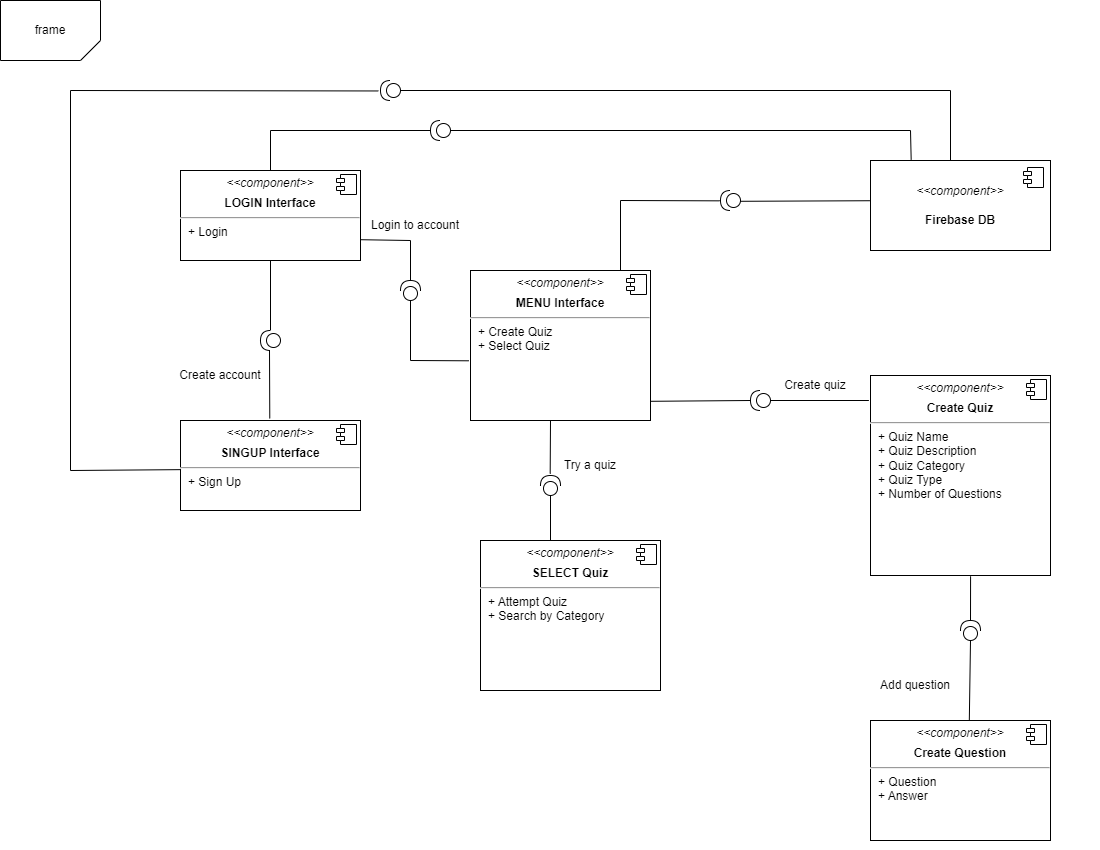

The diagram above was exported from draw.io. Its source (the exported page's mxGraphModel, read from the mxfile embedded in the PNG):
<mxGraphModel dx="1985" dy="1155" grid="1" gridSize="10" guides="1" tooltips="1" connect="1" arrows="1" fold="1" page="1" pageScale="1" pageWidth="1100" pageHeight="850" math="0" shadow="0">
  <root>
    <mxCell id="0" />
    <mxCell id="1" parent="0" />
    <mxCell id="fQ8fkZc08oEHBgGR5Qb7-3" value="&lt;p style=&quot;margin:0px;margin-top:6px;text-align:center;&quot;&gt;&lt;i style=&quot;&quot;&gt;&amp;lt;&amp;lt;component&amp;gt;&amp;gt;&lt;/i&gt;&lt;/p&gt;&lt;p style=&quot;margin:0px;margin-top:6px;text-align:center;&quot;&gt;&lt;b&gt;LOGIN Interface&lt;/b&gt;&lt;/p&gt;&lt;hr&gt;&lt;p style=&quot;margin:0px;margin-left:8px;&quot;&gt;+ Login&lt;/p&gt;" style="align=left;overflow=fill;html=1;dropTarget=0;whiteSpace=wrap;" vertex="1" parent="1">
      <mxGeometry x="180" y="170" width="180" height="90" as="geometry" />
    </mxCell>
    <mxCell id="fQ8fkZc08oEHBgGR5Qb7-4" value="" style="shape=component;jettyWidth=8;jettyHeight=4;" vertex="1" parent="fQ8fkZc08oEHBgGR5Qb7-3">
      <mxGeometry x="1" width="20" height="20" relative="1" as="geometry">
        <mxPoint x="-24" y="4" as="offset" />
      </mxGeometry>
    </mxCell>
    <mxCell id="fQ8fkZc08oEHBgGR5Qb7-27" value="&lt;p style=&quot;margin:0px;margin-top:6px;text-align:center;&quot;&gt;&lt;i style=&quot;&quot;&gt;&amp;lt;&amp;lt;component&amp;gt;&amp;gt;&lt;/i&gt;&lt;/p&gt;&lt;p style=&quot;margin:0px;margin-top:6px;text-align:center;&quot;&gt;&lt;b&gt;SINGUP Interface&lt;/b&gt;&lt;/p&gt;&lt;hr&gt;&lt;p style=&quot;margin:0px;margin-left:8px;&quot;&gt;+ Sign Up&lt;/p&gt;" style="align=left;overflow=fill;html=1;dropTarget=0;whiteSpace=wrap;" vertex="1" parent="1">
      <mxGeometry x="180" y="420" width="180" height="90" as="geometry" />
    </mxCell>
    <mxCell id="fQ8fkZc08oEHBgGR5Qb7-28" value="" style="shape=component;jettyWidth=8;jettyHeight=4;" vertex="1" parent="fQ8fkZc08oEHBgGR5Qb7-27">
      <mxGeometry x="1" width="20" height="20" relative="1" as="geometry">
        <mxPoint x="-24" y="4" as="offset" />
      </mxGeometry>
    </mxCell>
    <mxCell id="fQ8fkZc08oEHBgGR5Qb7-31" value="&lt;p style=&quot;margin:0px;margin-top:6px;text-align:center;&quot;&gt;&lt;i style=&quot;&quot;&gt;&amp;lt;&amp;lt;component&amp;gt;&amp;gt;&lt;/i&gt;&lt;/p&gt;&lt;p style=&quot;margin:0px;margin-top:6px;text-align:center;&quot;&gt;&lt;b&gt;MENU Interface&lt;/b&gt;&lt;/p&gt;&lt;hr&gt;&lt;p style=&quot;margin:0px;margin-left:8px;&quot;&gt;+ Create Quiz&lt;/p&gt;&lt;p style=&quot;margin:0px;margin-left:8px;&quot;&gt;+ Select Quiz&lt;/p&gt;" style="align=left;overflow=fill;html=1;dropTarget=0;whiteSpace=wrap;" vertex="1" parent="1">
      <mxGeometry x="470" y="270" width="180" height="150" as="geometry" />
    </mxCell>
    <mxCell id="fQ8fkZc08oEHBgGR5Qb7-32" value="" style="shape=component;jettyWidth=8;jettyHeight=4;" vertex="1" parent="fQ8fkZc08oEHBgGR5Qb7-31">
      <mxGeometry x="1" width="20" height="20" relative="1" as="geometry">
        <mxPoint x="-24" y="4" as="offset" />
      </mxGeometry>
    </mxCell>
    <mxCell id="fQ8fkZc08oEHBgGR5Qb7-35" value="&lt;i&gt;&amp;lt;&amp;lt;component&amp;gt;&amp;gt;&lt;/i&gt;&lt;br&gt;&lt;br&gt;&lt;b&gt;Firebase DB&lt;/b&gt;" style="html=1;dropTarget=0;whiteSpace=wrap;" vertex="1" parent="1">
      <mxGeometry x="870" y="160" width="180" height="90" as="geometry" />
    </mxCell>
    <mxCell id="fQ8fkZc08oEHBgGR5Qb7-36" value="" style="shape=module;jettyWidth=8;jettyHeight=4;" vertex="1" parent="fQ8fkZc08oEHBgGR5Qb7-35">
      <mxGeometry x="1" width="20" height="20" relative="1" as="geometry">
        <mxPoint x="-27" y="7" as="offset" />
      </mxGeometry>
    </mxCell>
    <mxCell id="fQ8fkZc08oEHBgGR5Qb7-37" value="&lt;p style=&quot;margin:0px;margin-top:6px;text-align:center;&quot;&gt;&lt;i style=&quot;&quot;&gt;&amp;lt;&amp;lt;component&amp;gt;&amp;gt;&lt;/i&gt;&lt;/p&gt;&lt;p style=&quot;margin:0px;margin-top:6px;text-align:center;&quot;&gt;&lt;b&gt;SELECT Quiz&lt;/b&gt;&lt;/p&gt;&lt;hr&gt;&lt;p style=&quot;margin:0px;margin-left:8px;&quot;&gt;+ Attempt Quiz&lt;/p&gt;&lt;p style=&quot;margin:0px;margin-left:8px;&quot;&gt;+ Search by Category&lt;/p&gt;" style="align=left;overflow=fill;html=1;dropTarget=0;whiteSpace=wrap;" vertex="1" parent="1">
      <mxGeometry x="480" y="540" width="180" height="150" as="geometry" />
    </mxCell>
    <mxCell id="fQ8fkZc08oEHBgGR5Qb7-38" value="" style="shape=component;jettyWidth=8;jettyHeight=4;" vertex="1" parent="fQ8fkZc08oEHBgGR5Qb7-37">
      <mxGeometry x="1" width="20" height="20" relative="1" as="geometry">
        <mxPoint x="-24" y="4" as="offset" />
      </mxGeometry>
    </mxCell>
    <mxCell id="fQ8fkZc08oEHBgGR5Qb7-39" value="&lt;p style=&quot;margin:0px;margin-top:6px;text-align:center;&quot;&gt;&lt;i style=&quot;&quot;&gt;&amp;lt;&amp;lt;component&amp;gt;&amp;gt;&lt;/i&gt;&lt;/p&gt;&lt;p style=&quot;margin:0px;margin-top:6px;text-align:center;&quot;&gt;&lt;b&gt;Create Quiz&lt;/b&gt;&lt;/p&gt;&lt;hr&gt;&lt;p style=&quot;margin:0px;margin-left:8px;&quot;&gt;+ Quiz Name&lt;/p&gt;&lt;p style=&quot;margin:0px;margin-left:8px;&quot;&gt;+ Quiz Description&lt;/p&gt;&lt;p style=&quot;margin:0px;margin-left:8px;&quot;&gt;+ Quiz Category&lt;/p&gt;&lt;p style=&quot;margin:0px;margin-left:8px;&quot;&gt;+ Quiz Type&lt;/p&gt;&lt;p style=&quot;margin:0px;margin-left:8px;&quot;&gt;+ Number of Questions&lt;/p&gt;&lt;p style=&quot;margin:0px;margin-left:8px;&quot;&gt;&lt;br&gt;&lt;/p&gt;" style="align=left;overflow=fill;html=1;dropTarget=0;whiteSpace=wrap;" vertex="1" parent="1">
      <mxGeometry x="870" y="375" width="180" height="200" as="geometry" />
    </mxCell>
    <mxCell id="fQ8fkZc08oEHBgGR5Qb7-40" value="" style="shape=component;jettyWidth=8;jettyHeight=4;" vertex="1" parent="fQ8fkZc08oEHBgGR5Qb7-39">
      <mxGeometry x="1" width="20" height="20" relative="1" as="geometry">
        <mxPoint x="-24" y="4" as="offset" />
      </mxGeometry>
    </mxCell>
    <mxCell id="fQ8fkZc08oEHBgGR5Qb7-41" value="&lt;p style=&quot;margin:0px;margin-top:6px;text-align:center;&quot;&gt;&lt;i style=&quot;&quot;&gt;&amp;lt;&amp;lt;component&amp;gt;&amp;gt;&lt;/i&gt;&lt;/p&gt;&lt;p style=&quot;margin:0px;margin-top:6px;text-align:center;&quot;&gt;&lt;b&gt;Create Question&lt;/b&gt;&lt;/p&gt;&lt;hr&gt;&lt;p style=&quot;margin:0px;margin-left:8px;&quot;&gt;+ Question&lt;/p&gt;&lt;p style=&quot;margin:0px;margin-left:8px;&quot;&gt;+ Answer&lt;/p&gt;" style="align=left;overflow=fill;html=1;dropTarget=0;whiteSpace=wrap;" vertex="1" parent="1">
      <mxGeometry x="870" y="720" width="180" height="120" as="geometry" />
    </mxCell>
    <mxCell id="fQ8fkZc08oEHBgGR5Qb7-42" value="" style="shape=component;jettyWidth=8;jettyHeight=4;" vertex="1" parent="fQ8fkZc08oEHBgGR5Qb7-41">
      <mxGeometry x="1" width="20" height="20" relative="1" as="geometry">
        <mxPoint x="-24" y="4" as="offset" />
      </mxGeometry>
    </mxCell>
    <mxCell id="fQ8fkZc08oEHBgGR5Qb7-43" value="" style="shape=providedRequiredInterface;html=1;verticalLabelPosition=bottom;sketch=0;flipH=1;" vertex="1" parent="1">
      <mxGeometry x="260" y="330" width="20" height="20" as="geometry" />
    </mxCell>
    <mxCell id="fQ8fkZc08oEHBgGR5Qb7-46" value="" style="endArrow=none;html=1;rounded=0;entryX=0.5;entryY=1;entryDx=0;entryDy=0;exitX=0.5;exitY=0;exitDx=0;exitDy=0;exitPerimeter=0;" edge="1" parent="1" source="fQ8fkZc08oEHBgGR5Qb7-43" target="fQ8fkZc08oEHBgGR5Qb7-3">
      <mxGeometry width="50" height="50" relative="1" as="geometry">
        <mxPoint x="310" y="360" as="sourcePoint" />
        <mxPoint x="360" y="310" as="targetPoint" />
      </mxGeometry>
    </mxCell>
    <mxCell id="fQ8fkZc08oEHBgGR5Qb7-47" value="" style="endArrow=none;html=1;rounded=0;exitX=0.496;exitY=-0.023;exitDx=0;exitDy=0;exitPerimeter=0;" edge="1" parent="1" source="fQ8fkZc08oEHBgGR5Qb7-27">
      <mxGeometry width="50" height="50" relative="1" as="geometry">
        <mxPoint x="269" y="410" as="sourcePoint" />
        <mxPoint x="269" y="350" as="targetPoint" />
      </mxGeometry>
    </mxCell>
    <mxCell id="fQ8fkZc08oEHBgGR5Qb7-50" value="Create account" style="text;html=1;strokeColor=none;fillColor=none;align=center;verticalAlign=middle;whiteSpace=wrap;rounded=0;" vertex="1" parent="1">
      <mxGeometry x="170" y="360" width="100" height="30" as="geometry" />
    </mxCell>
    <mxCell id="fQ8fkZc08oEHBgGR5Qb7-51" value="" style="endArrow=none;html=1;rounded=0;entryX=0.001;entryY=0.546;entryDx=0;entryDy=0;entryPerimeter=0;" edge="1" parent="1" target="fQ8fkZc08oEHBgGR5Qb7-27">
      <mxGeometry width="50" height="50" relative="1" as="geometry">
        <mxPoint x="70" y="470" as="sourcePoint" />
        <mxPoint x="380" y="320" as="targetPoint" />
      </mxGeometry>
    </mxCell>
    <mxCell id="fQ8fkZc08oEHBgGR5Qb7-52" value="" style="endArrow=none;html=1;rounded=0;" edge="1" parent="1">
      <mxGeometry width="50" height="50" relative="1" as="geometry">
        <mxPoint x="70" y="470" as="sourcePoint" />
        <mxPoint x="70" y="90" as="targetPoint" />
      </mxGeometry>
    </mxCell>
    <mxCell id="fQ8fkZc08oEHBgGR5Qb7-53" value="" style="shape=providedRequiredInterface;html=1;verticalLabelPosition=bottom;sketch=0;flipH=1;" vertex="1" parent="1">
      <mxGeometry x="380" y="80" width="20" height="20" as="geometry" />
    </mxCell>
    <mxCell id="fQ8fkZc08oEHBgGR5Qb7-54" value="" style="endArrow=none;html=1;rounded=0;entryX=1.107;entryY=0.523;entryDx=0;entryDy=0;entryPerimeter=0;" edge="1" parent="1" target="fQ8fkZc08oEHBgGR5Qb7-53">
      <mxGeometry width="50" height="50" relative="1" as="geometry">
        <mxPoint x="70" y="90" as="sourcePoint" />
        <mxPoint x="320" y="90" as="targetPoint" />
      </mxGeometry>
    </mxCell>
    <mxCell id="fQ8fkZc08oEHBgGR5Qb7-55" value="" style="endArrow=none;html=1;rounded=0;exitX=0;exitY=0.5;exitDx=0;exitDy=0;exitPerimeter=0;" edge="1" parent="1" source="fQ8fkZc08oEHBgGR5Qb7-53">
      <mxGeometry width="50" height="50" relative="1" as="geometry">
        <mxPoint x="700" y="20" as="sourcePoint" />
        <mxPoint x="950" y="90" as="targetPoint" />
      </mxGeometry>
    </mxCell>
    <mxCell id="fQ8fkZc08oEHBgGR5Qb7-56" value="" style="endArrow=none;html=1;rounded=0;" edge="1" parent="1">
      <mxGeometry width="50" height="50" relative="1" as="geometry">
        <mxPoint x="950" y="90" as="sourcePoint" />
        <mxPoint x="950" y="160" as="targetPoint" />
      </mxGeometry>
    </mxCell>
    <mxCell id="fQ8fkZc08oEHBgGR5Qb7-57" value="" style="endArrow=none;html=1;rounded=0;exitX=0.5;exitY=0;exitDx=0;exitDy=0;" edge="1" parent="1" source="fQ8fkZc08oEHBgGR5Qb7-3">
      <mxGeometry width="50" height="50" relative="1" as="geometry">
        <mxPoint x="300" y="250" as="sourcePoint" />
        <mxPoint x="270" y="130" as="targetPoint" />
      </mxGeometry>
    </mxCell>
    <mxCell id="fQ8fkZc08oEHBgGR5Qb7-58" value="" style="shape=providedRequiredInterface;html=1;verticalLabelPosition=bottom;sketch=0;flipH=1;" vertex="1" parent="1">
      <mxGeometry x="430" y="120" width="20" height="20" as="geometry" />
    </mxCell>
    <mxCell id="fQ8fkZc08oEHBgGR5Qb7-59" value="" style="endArrow=none;html=1;rounded=0;entryX=1;entryY=0.5;entryDx=0;entryDy=0;entryPerimeter=0;" edge="1" parent="1" target="fQ8fkZc08oEHBgGR5Qb7-58">
      <mxGeometry width="50" height="50" relative="1" as="geometry">
        <mxPoint x="270" y="130" as="sourcePoint" />
        <mxPoint x="420" y="160" as="targetPoint" />
      </mxGeometry>
    </mxCell>
    <mxCell id="fQ8fkZc08oEHBgGR5Qb7-63" value="" style="endArrow=none;html=1;rounded=0;exitX=0;exitY=0.5;exitDx=0;exitDy=0;exitPerimeter=0;" edge="1" parent="1" source="fQ8fkZc08oEHBgGR5Qb7-58">
      <mxGeometry width="50" height="50" relative="1" as="geometry">
        <mxPoint x="640" y="210" as="sourcePoint" />
        <mxPoint x="910" y="130" as="targetPoint" />
      </mxGeometry>
    </mxCell>
    <mxCell id="fQ8fkZc08oEHBgGR5Qb7-64" value="" style="endArrow=none;html=1;rounded=0;exitX=0.226;exitY=-0.007;exitDx=0;exitDy=0;exitPerimeter=0;" edge="1" parent="1" source="fQ8fkZc08oEHBgGR5Qb7-35">
      <mxGeometry width="50" height="50" relative="1" as="geometry">
        <mxPoint x="810" y="210" as="sourcePoint" />
        <mxPoint x="910" y="130" as="targetPoint" />
      </mxGeometry>
    </mxCell>
    <mxCell id="fQ8fkZc08oEHBgGR5Qb7-65" value="" style="endArrow=none;html=1;rounded=0;entryX=-0.003;entryY=0.447;entryDx=0;entryDy=0;exitX=0.055;exitY=0.29;exitDx=0;exitDy=0;exitPerimeter=0;entryPerimeter=0;" edge="1" parent="1" target="fQ8fkZc08oEHBgGR5Qb7-35">
      <mxGeometry width="50" height="50" relative="1" as="geometry">
        <mxPoint x="738.9" y="200.8" as="sourcePoint" />
        <mxPoint x="750" y="180" as="targetPoint" />
      </mxGeometry>
    </mxCell>
    <mxCell id="fQ8fkZc08oEHBgGR5Qb7-67" value="" style="endArrow=none;html=1;rounded=0;entryX=1.041;entryY=0.267;entryDx=0;entryDy=0;entryPerimeter=0;" edge="1" parent="1">
      <mxGeometry width="50" height="50" relative="1" as="geometry">
        <mxPoint x="620" y="200" as="sourcePoint" />
        <mxPoint x="719.1800000000001" y="200.34" as="targetPoint" />
      </mxGeometry>
    </mxCell>
    <mxCell id="fQ8fkZc08oEHBgGR5Qb7-71" value="" style="endArrow=none;html=1;rounded=0;" edge="1" parent="1">
      <mxGeometry width="50" height="50" relative="1" as="geometry">
        <mxPoint x="620" y="210" as="sourcePoint" />
        <mxPoint x="620" y="210" as="targetPoint" />
        <Array as="points" />
      </mxGeometry>
    </mxCell>
    <mxCell id="fQ8fkZc08oEHBgGR5Qb7-74" value="" style="endArrow=none;html=1;rounded=0;" edge="1" parent="1">
      <mxGeometry width="50" height="50" relative="1" as="geometry">
        <mxPoint x="620" y="270" as="sourcePoint" />
        <mxPoint x="620" y="200" as="targetPoint" />
      </mxGeometry>
    </mxCell>
    <mxCell id="fQ8fkZc08oEHBgGR5Qb7-75" value="" style="shape=providedRequiredInterface;html=1;verticalLabelPosition=bottom;sketch=0;flipH=1;" vertex="1" parent="1">
      <mxGeometry x="720" y="190" width="20" height="20" as="geometry" />
    </mxCell>
    <mxCell id="fQ8fkZc08oEHBgGR5Qb7-77" value="" style="endArrow=none;html=1;rounded=0;exitX=1.001;exitY=0.769;exitDx=0;exitDy=0;exitPerimeter=0;" edge="1" parent="1" source="fQ8fkZc08oEHBgGR5Qb7-3">
      <mxGeometry width="50" height="50" relative="1" as="geometry">
        <mxPoint x="460" y="350" as="sourcePoint" />
        <mxPoint x="410" y="240" as="targetPoint" />
      </mxGeometry>
    </mxCell>
    <mxCell id="fQ8fkZc08oEHBgGR5Qb7-78" value="" style="shape=providedRequiredInterface;html=1;verticalLabelPosition=bottom;sketch=0;flipH=1;flipV=1;direction=south;" vertex="1" parent="1">
      <mxGeometry x="400" y="280" width="20" height="20" as="geometry" />
    </mxCell>
    <mxCell id="fQ8fkZc08oEHBgGR5Qb7-79" value="" style="endArrow=none;html=1;rounded=0;" edge="1" parent="1">
      <mxGeometry width="50" height="50" relative="1" as="geometry">
        <mxPoint x="410" y="280" as="sourcePoint" />
        <mxPoint x="410" y="240" as="targetPoint" />
      </mxGeometry>
    </mxCell>
    <mxCell id="fQ8fkZc08oEHBgGR5Qb7-80" value="" style="endArrow=none;html=1;rounded=0;entryX=0;entryY=0.5;entryDx=0;entryDy=0;entryPerimeter=0;" edge="1" parent="1" target="fQ8fkZc08oEHBgGR5Qb7-78">
      <mxGeometry width="50" height="50" relative="1" as="geometry">
        <mxPoint x="410" y="360" as="sourcePoint" />
        <mxPoint x="480" y="330" as="targetPoint" />
      </mxGeometry>
    </mxCell>
    <mxCell id="fQ8fkZc08oEHBgGR5Qb7-81" value="" style="endArrow=none;html=1;rounded=0;entryX=-0.009;entryY=0.602;entryDx=0;entryDy=0;entryPerimeter=0;" edge="1" parent="1" target="fQ8fkZc08oEHBgGR5Qb7-31">
      <mxGeometry width="50" height="50" relative="1" as="geometry">
        <mxPoint x="410" y="360" as="sourcePoint" />
        <mxPoint x="460" y="340" as="targetPoint" />
      </mxGeometry>
    </mxCell>
    <mxCell id="fQ8fkZc08oEHBgGR5Qb7-82" value="Login to account" style="text;html=1;strokeColor=none;fillColor=none;align=center;verticalAlign=middle;whiteSpace=wrap;rounded=0;" vertex="1" parent="1">
      <mxGeometry x="360" y="210" width="110" height="30" as="geometry" />
    </mxCell>
    <mxCell id="fQ8fkZc08oEHBgGR5Qb7-84" value="" style="shape=providedRequiredInterface;html=1;verticalLabelPosition=bottom;sketch=0;flipH=1;" vertex="1" parent="1">
      <mxGeometry x="750" y="390" width="20" height="20" as="geometry" />
    </mxCell>
    <mxCell id="fQ8fkZc08oEHBgGR5Qb7-85" value="" style="endArrow=none;html=1;rounded=0;exitX=1.001;exitY=0.872;exitDx=0;exitDy=0;exitPerimeter=0;entryX=1;entryY=0.5;entryDx=0;entryDy=0;entryPerimeter=0;" edge="1" parent="1" source="fQ8fkZc08oEHBgGR5Qb7-31" target="fQ8fkZc08oEHBgGR5Qb7-84">
      <mxGeometry width="50" height="50" relative="1" as="geometry">
        <mxPoint x="730" y="410" as="sourcePoint" />
        <mxPoint x="780" y="360" as="targetPoint" />
      </mxGeometry>
    </mxCell>
    <mxCell id="fQ8fkZc08oEHBgGR5Qb7-87" value="" style="endArrow=none;html=1;rounded=0;entryX=-0.009;entryY=0.125;entryDx=0;entryDy=0;entryPerimeter=0;exitX=0;exitY=0.5;exitDx=0;exitDy=0;exitPerimeter=0;" edge="1" parent="1" source="fQ8fkZc08oEHBgGR5Qb7-84" target="fQ8fkZc08oEHBgGR5Qb7-39">
      <mxGeometry width="50" height="50" relative="1" as="geometry">
        <mxPoint x="710" y="420" as="sourcePoint" />
        <mxPoint x="760" y="370" as="targetPoint" />
      </mxGeometry>
    </mxCell>
    <mxCell id="fQ8fkZc08oEHBgGR5Qb7-88" value="Create quiz" style="text;html=1;strokeColor=none;fillColor=none;align=center;verticalAlign=middle;whiteSpace=wrap;rounded=0;" vertex="1" parent="1">
      <mxGeometry x="770" y="370" width="90" height="30" as="geometry" />
    </mxCell>
    <mxCell id="fQ8fkZc08oEHBgGR5Qb7-89" value="" style="shape=providedRequiredInterface;html=1;verticalLabelPosition=bottom;sketch=0;flipH=1;flipV=1;direction=south;" vertex="1" parent="1">
      <mxGeometry x="540" y="475" width="20" height="20" as="geometry" />
    </mxCell>
    <mxCell id="fQ8fkZc08oEHBgGR5Qb7-90" value="" style="endArrow=none;html=1;rounded=0;entryX=0;entryY=0.5;entryDx=0;entryDy=0;entryPerimeter=0;" edge="1" parent="1" target="fQ8fkZc08oEHBgGR5Qb7-89">
      <mxGeometry width="50" height="50" relative="1" as="geometry">
        <mxPoint x="550" y="540" as="sourcePoint" />
        <mxPoint x="620" y="500" as="targetPoint" />
      </mxGeometry>
    </mxCell>
    <mxCell id="fQ8fkZc08oEHBgGR5Qb7-91" value="" style="endArrow=none;html=1;rounded=0;exitX=1.09;exitY=0.484;exitDx=0;exitDy=0;exitPerimeter=0;" edge="1" parent="1" source="fQ8fkZc08oEHBgGR5Qb7-89">
      <mxGeometry width="50" height="50" relative="1" as="geometry">
        <mxPoint x="550" y="470" as="sourcePoint" />
        <mxPoint x="550" y="420" as="targetPoint" />
      </mxGeometry>
    </mxCell>
    <mxCell id="fQ8fkZc08oEHBgGR5Qb7-93" value="Try a quiz" style="text;html=1;strokeColor=none;fillColor=none;align=center;verticalAlign=middle;whiteSpace=wrap;rounded=0;" vertex="1" parent="1">
      <mxGeometry x="560" y="450" width="60" height="30" as="geometry" />
    </mxCell>
    <mxCell id="fQ8fkZc08oEHBgGR5Qb7-94" value="" style="shape=providedRequiredInterface;html=1;verticalLabelPosition=bottom;sketch=0;flipH=1;flipV=1;direction=south;" vertex="1" parent="1">
      <mxGeometry x="960" y="620" width="20" height="20" as="geometry" />
    </mxCell>
    <mxCell id="fQ8fkZc08oEHBgGR5Qb7-95" value="" style="endArrow=none;html=1;rounded=0;entryX=0.556;entryY=1.004;entryDx=0;entryDy=0;entryPerimeter=0;exitX=1;exitY=0.5;exitDx=0;exitDy=0;exitPerimeter=0;" edge="1" parent="1" source="fQ8fkZc08oEHBgGR5Qb7-94" target="fQ8fkZc08oEHBgGR5Qb7-39">
      <mxGeometry width="50" height="50" relative="1" as="geometry">
        <mxPoint x="940" y="640" as="sourcePoint" />
        <mxPoint x="990" y="590" as="targetPoint" />
      </mxGeometry>
    </mxCell>
    <mxCell id="fQ8fkZc08oEHBgGR5Qb7-96" value="" style="endArrow=none;html=1;rounded=0;entryX=0;entryY=0.5;entryDx=0;entryDy=0;entryPerimeter=0;exitX=0.549;exitY=-0.005;exitDx=0;exitDy=0;exitPerimeter=0;" edge="1" parent="1" source="fQ8fkZc08oEHBgGR5Qb7-41" target="fQ8fkZc08oEHBgGR5Qb7-94">
      <mxGeometry width="50" height="50" relative="1" as="geometry">
        <mxPoint x="850" y="710" as="sourcePoint" />
        <mxPoint x="900" y="660" as="targetPoint" />
      </mxGeometry>
    </mxCell>
    <mxCell id="fQ8fkZc08oEHBgGR5Qb7-97" value="Add question" style="text;html=1;strokeColor=none;fillColor=none;align=center;verticalAlign=middle;whiteSpace=wrap;rounded=0;" vertex="1" parent="1">
      <mxGeometry x="860" y="670" width="110" height="30" as="geometry" />
    </mxCell>
    <mxCell id="fQ8fkZc08oEHBgGR5Qb7-100" value="" style="verticalLabelPosition=bottom;verticalAlign=top;html=1;shape=card;whiteSpace=wrap;size=20;arcSize=12;flipV=1;flipH=1;" vertex="1" parent="1">
      <mxGeometry width="100" height="60" as="geometry" />
    </mxCell>
    <mxCell id="fQ8fkZc08oEHBgGR5Qb7-101" value="frame" style="text;html=1;strokeColor=none;fillColor=none;align=center;verticalAlign=middle;whiteSpace=wrap;rounded=0;" vertex="1" parent="1">
      <mxGeometry x="20" y="15" width="60" height="30" as="geometry" />
    </mxCell>
  </root>
</mxGraphModel>